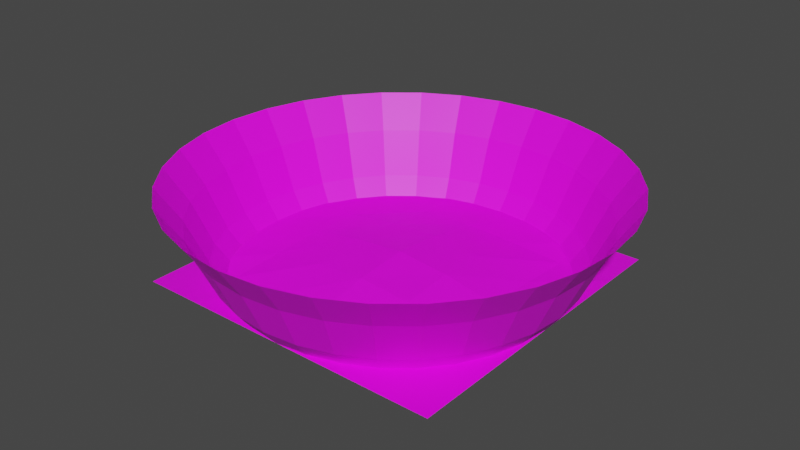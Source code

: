 # Source: portal00.blend  (saved by Blender 2.93.21; exported with 4.5.12 LTS)
import bpy
from mathutils import Matrix  # noqa: F401  (used for matrix-valued properties, if any)

bpy.ops.wm.read_factory_settings(use_empty=True)
scene = bpy.context.scene
scene.name = 'Scene'

# ---- collections
col_collection = bpy.data.collections.new('Collection'); scene.collection.children.link(col_collection)

# ---- images (referenced by path relative to the original .blend; pixels are not part of the script)
import os
ASSET_DIR = os.environ.get("B2B_ASSET_DIR", "")  # directory of the original .blend (textures are referenced by path, not embedded)
HERE = os.path.dirname(os.path.abspath(__file__))  # packed textures are extracted next to this script under _unpacked/

def load_image(name, relpath, width, height, colorspace="sRGB"):
    """Load a texture the original file referenced (path relative to the .blend, or extracted next to this script)."""
    p = next((c for c in (os.path.join(HERE, relpath), os.path.join(ASSET_DIR, relpath)) if relpath and os.path.exists(c)), "")
    if p:
        img = bpy.data.images.load(p, check_existing=True)
        img.name = name
    else:  # same state as the original file: an image datablock whose file is absent (Cycles renders it pink)
        img = bpy.data.images.new(name, width, height)
        img.source = "FILE"
        img.filepath = "//" + (relpath or name)
    img.colorspace_settings.name = colorspace
    return img
img_base00_png = load_image('base00.png', 'base00.png', 1024, 1024, 'sRGB')
img_effect01_png = load_image('effect01.png', 'effect01.png', 1024, 1024, 'sRGB')

# ---- materials (node trees are filled in below, after node groups)
mat_material_001 = bpy.data.materials.new('Material.001')
mat_material_001.surface_render_method = 'BLENDED'
mat_material_001.blend_method = 'BLEND'
mat_material_001.use_backface_culling = True
mat_material_001.use_transparent_shadow = False
mat_material_002 = bpy.data.materials.new('Material.002')
mat_material_002.surface_render_method = 'BLENDED'
mat_material_002.blend_method = 'BLEND'
mat_material_002.use_transparent_shadow = False

# ---- material node trees
mat_material_001.use_nodes = True; mat_material_001.node_tree.nodes.clear()
_N = mat_material_001.node_tree.nodes; _L = mat_material_001.node_tree.links
n0 = _N.new('ShaderNodeBsdfPrincipled'); n0.name = 'Principled BSDF'; n0.location = (10, 300)
n0.distribution = 'GGX'
n0.subsurface_method = 'BURLEY'
n0.inputs[3].default_value = 1.45
n0.inputs[27].default_value = (0.0, 0.0, 0.0, 1.0)
n0.inputs[28].default_value = 1.0
n1 = _N.new('ShaderNodeOutputMaterial'); n1.name = 'Material Output'; n1.location = (300, 300)
n2 = _N.new('ShaderNodeTexImage'); n2.name = 'Image Texture'; n2.location = (-280, 280)
n2.image = img_base00_png
_L.new(n0.outputs[0], n1.inputs[0])
_L.new(n2.outputs[0], n0.inputs[0])
_L.new(n2.outputs[1], n0.inputs[4])
n1.is_active_output = True
mat_material_002.use_nodes = True; mat_material_002.node_tree.nodes.clear()
_N = mat_material_002.node_tree.nodes; _L = mat_material_002.node_tree.links
n0 = _N.new('ShaderNodeBsdfPrincipled'); n0.name = 'Principled BSDF'; n0.location = (-121, 212)
n0.distribution = 'GGX'
n0.subsurface_method = 'BURLEY'
n0.inputs[3].default_value = 1.45
n0.inputs[27].default_value = (0.0, 0.0, 0.0, 1.0)
n0.inputs[28].default_value = 1.0
n1 = _N.new('ShaderNodeOutputMaterial'); n1.name = 'Material Output'; n1.location = (169, 212)
n2 = _N.new('ShaderNodeTexImage'); n2.name = 'Image Texture'; n2.location = (-411, 192)
n2.image = img_effect01_png
_L.new(n0.outputs[0], n1.inputs[0])
_L.new(n2.outputs[0], n0.inputs[0])
_L.new(n2.outputs[1], n0.inputs[4])
n1.is_active_output = True

# ---- world
world_world = bpy.data.worlds.new('World'); scene.world = world_world
world_world.use_nodes = True; world_world.node_tree.nodes.clear()
_N = world_world.node_tree.nodes; _L = world_world.node_tree.links
n0 = _N.new('ShaderNodeOutputWorld'); n0.name = 'World Output'; n0.location = (300, 300)
n1 = _N.new('ShaderNodeBackground'); n1.name = 'Background'; n1.location = (10, 300)
n1.inputs[0].default_value = (0.05088, 0.05088, 0.05088, 1.0)
_L.new(n1.outputs[0], n0.inputs[0])
n0.is_active_output = True
world_world.color = (0.05088, 0.05088, 0.05088)
world_world.use_sun_shadow = False
world_world.sun_shadow_jitter_overblur = 0.0

# ---- meshes
me_base = bpy.data.meshes.new('base')
me_base.from_pydata([(-4.0, -4.0, -0.6052), (4.0, -4.0, -0.6052), (-4.0, 4.0, -0.6052), (4.0, 4.0, -0.6052), (-2.667, -4.0, -0.6052), (-1.333, -4.0, -0.6052), (8.958e-08, -4.0, -0.6052), (1.333, -4.0, -0.6052), (2.667, -4.0, -0.6052), (2.667, 4.0, -0.6052), (1.333, 4.0, -0.6052), (-1.488e-07, 4.0, -0.6052), (-1.333, 4.0, -0.6052), (-2.667, 4.0, -0.6052), (-4.0, 2.667, -0.6052), (-4.0, 1.333, -0.6052), (-4.0, -1.02e-07, -0.6052), (-4.0, -1.333, -0.6052), (-4.0, -2.667, -0.6052), (4.0, -2.667, -0.6052), (4.0, -1.333, -0.6052), (4.0, 1.364e-07, -0.6052), (4.0, 1.333, -0.6052), (4.0, 2.667, -0.6052), (-2.667, -2.667, -0.6004), (-2.667, -1.333, -0.5239), (-2.667, 1.364e-07, -0.4747), (-2.667, 1.333, -0.5239), (-2.667, 2.667, -0.6004), (-1.333, -2.667, -0.5239), (-1.333, -1.333, -0.3319), (-1.333, 1.364e-07, -0.2323), (-1.333, 1.333, -0.3319), (-1.333, 2.667, -0.5239), (4.984e-08, -2.667, -0.4747), (1.01e-08, -1.333, -0.2323), (-2.963e-08, 1.364e-07, -0.1018), (-6.937e-08, 1.333, -0.2323), (-1.091e-07, 2.667, -0.4747), (1.333, -2.667, -0.5239), (1.333, -1.333, -0.3319), (1.333, 1.364e-07, -0.2323), (1.333, 1.333, -0.3319), (1.333, 2.667, -0.5239), (2.667, -2.667, -0.6004), (2.667, -1.333, -0.5239), (2.667, 1.364e-07, -0.4747), (2.667, 1.333, -0.5239), (2.667, 2.667, -0.6004)], [], [(48, 23, 3, 9), (14, 28, 13, 2), (28, 33, 12, 13), (33, 38, 11, 12), (38, 43, 10, 11), (43, 48, 9, 10), (7, 8, 44, 39), (39, 44, 45, 40), (40, 45, 46, 41), (41, 46, 47, 42), (42, 47, 48, 43), (6, 7, 39, 34), (34, 39, 40, 35), (35, 40, 41, 36), (36, 41, 42, 37), (37, 42, 43, 38), (5, 6, 34, 29), (29, 34, 35, 30), (30, 35, 36, 31), (31, 36, 37, 32), (32, 37, 38, 33), (4, 5, 29, 24), (24, 29, 30, 25), (25, 30, 31, 26), (26, 31, 32, 27), (27, 32, 33, 28), (0, 4, 24, 18), (18, 24, 25, 17), (17, 25, 26, 16), (16, 26, 27, 15), (15, 27, 28, 14), (8, 1, 19, 44), (44, 19, 20, 45), (45, 20, 21, 46), (46, 21, 22, 47), (47, 22, 23, 48)])
_uv = me_base.uv_layers.new(name='UVMap')
_uv.uv.foreach_set('vector', [0.8333, 0.8333, 1.0, 0.8333, 1.0, 1.0, 0.8333, 1.0, 0.0, 0.8333, 0.1667, 0.8333, 0.1667, 1.0, 0.0, 1.0, 0.1667, 0.8333, 0.3333, 0.8333, 0.3333, 1.0, 0.1667, 1.0, 0.3333, 0.8333, 0.5, 0.8333, 0.5, 1.0, 0.3333, 1.0, 0.5, 0.8333, 0.6667, 0.8333, 0.6667, 1.0, 0.5, 1.0, 0.6667, 0.8333, 0.8333, 0.8333, 0.8333, 1.0, 0.6667, 1.0, 0.6667, 0.0, 0.8333, 0.0, 0.8333, 0.1667, 0.6667, 0.1667, 0.6667, 0.1667, 0.8333, 0.1667, 0.8333, 0.3333, 0.6667, 0.3333, 0.6667, 0.3333, 0.8333, 0.3333, 0.8333, 0.5, 0.6667, 0.5, 0.6667, 0.5, 0.8333, 0.5, 0.8333, 0.6667, 0.6667, 0.6667, 0.6667, 0.6667, 0.8333, 0.6667, 0.8333, 0.8333, 0.6667, 0.8333, 0.5, 0.0, 0.6667, 0.0, 0.6667, 0.1667, 0.5, 0.1667, 0.5, 0.1667, 0.6667, 0.1667, 0.6667, 0.3333, 0.5, 0.3333, 0.5, 0.3333, 0.6667, 0.3333, 0.6667, 0.5, 0.5, 0.5, 0.5, 0.5, 0.6667, 0.5, 0.6667, 0.6667, 0.5, 0.6667, 0.5, 0.6667, 0.6667, 0.6667, 0.6667, 0.8333, 0.5, 0.8333, 0.3333, 0.0, 0.5, 0.0, 0.5, 0.1667, 0.3333, 0.1667, 0.3333, 0.1667, 0.5, 0.1667, 0.5, 0.3333, 0.3333, 0.3333, 0.3333, 0.3333, 0.5, 0.3333, 0.5, 0.5, 0.3333, 0.5, 0.3333, 0.5, 0.5, 0.5, 0.5, 0.6667, 0.3333, 0.6667, 0.3333, 0.6667, 0.5, 0.6667, 0.5, 0.8333, 0.3333, 0.8333, 0.1667, 0.0, 0.3333, 0.0, 0.3333, 0.1667, 0.1667, 0.1667, 0.1667, 0.1667, 0.3333, 0.1667, 0.3333, 0.3333, 0.1667, 0.3333, 0.1667, 0.3333, 0.3333, 0.3333, 0.3333, 0.5, 0.1667, 0.5, 0.1667, 0.5, 0.3333, 0.5, 0.3333, 0.6667, 0.1667, 0.6667, 0.1667, 0.6667, 0.3333, 0.6667, 0.3333, 0.8333, 0.1667, 0.8333, 0.0, 0.0, 0.1667, 0.0, 0.1667, 0.1667, 0.0, 0.1667, 0.0, 0.1667, 0.1667, 0.1667, 0.1667, 0.3333, 0.0, 0.3333, 0.0, 0.3333, 0.1667, 0.3333, 0.1667, 0.5, 0.0, 0.5, 0.0, 0.5, 0.1667, 0.5, 0.1667, 0.6667, 0.0, 0.6667, 0.0, 0.6667, 0.1667, 0.6667, 0.1667, 0.8333, 0.0, 0.8333, 0.8333, 0.0, 1.0, 0.0, 1.0, 0.1667, 0.8333, 0.1667, 0.8333, 0.1667, 1.0, 0.1667, 1.0, 0.3333, 0.8333, 0.3333, 0.8333, 0.3333, 1.0, 0.3333, 1.0, 0.5, 0.8333, 0.5, 0.8333, 0.5, 1.0, 0.5, 1.0, 0.6667, 0.8333, 0.6667, 0.8333, 0.6667, 1.0, 0.6667, 1.0, 0.8333, 0.8333, 0.8333])
me_base.materials.append(mat_material_001)
me_base.use_remesh_fix_poles = True
me_base.use_remesh_preserve_attributes = False
me_base.update()
me_flower = bpy.data.meshes.new('flower')
me_flower.from_pydata([(-2.963e-08, 4.0, -0.6052), (0.7804, 3.923, -0.6052), (1.531, 3.696, -0.6052), (2.222, 3.326, -0.6052), (2.828, 2.828, -0.6052), (3.326, 2.222, -0.6052), (3.696, 1.531, -0.6052), (3.923, 0.7804, -0.6052), (4.0, -1.577e-07, -0.6052), (3.923, -0.7804, -0.6052), (3.696, -1.531, -0.6052), (3.326, -2.222, -0.6052), (2.828, -2.828, -0.6052), (2.222, -3.326, -0.6052), (1.531, -3.696, -0.6052), (0.7804, -3.923, -0.6052), (-3.793e-07, -4.0, -0.6052), (-0.7804, -3.923, -0.6052), (-1.531, -3.696, -0.6052), (-2.222, -3.326, -0.6052), (-2.828, -2.828, -0.6052), (-3.326, -2.222, -0.6052), (-3.696, -1.531, -0.6052), (-3.923, -0.7804, -0.6052), (-4.0, 6.488e-08, -0.6052), (-3.923, 0.7804, -0.6052), (-3.696, 1.531, -0.6052), (-3.326, 2.222, -0.6052), (-2.828, 2.828, -0.6052), (-2.222, 3.326, -0.6052), (-1.531, 3.696, -0.6052), (-0.7804, 3.923, -0.6052), (8.272e-08, 5.433, 1.759), (1.06, 5.328, 1.759), (2.079, 5.019, 1.759), (3.018, 4.517, 1.759), (3.841, 3.841, 1.759), (4.517, 3.018, 1.759), (5.019, 2.079, 1.759), (5.328, 1.06, 1.759), (5.433, -1.723e-07, 1.759), (5.328, -1.06, 1.759), (5.019, -2.079, 1.759), (4.517, -3.018, 1.759), (3.841, -3.841, 1.759), (3.018, -4.517, 1.759), (2.079, -5.019, 1.759), (1.06, -5.328, 1.759), (-3.922e-07, -5.433, 1.759), (-1.06, -5.328, 1.759), (-2.079, -5.019, 1.759), (-3.018, -4.517, 1.759), (-3.841, -3.841, 1.759), (-4.517, -3.018, 1.759), (-5.019, -2.079, 1.759), (-5.328, -1.06, 1.759), (-5.433, 1.3e-07, 1.759), (-5.328, 1.06, 1.759), (-5.019, 2.079, 1.759), (-4.517, 3.018, 1.759), (-3.841, 3.841, 1.759), (-3.018, 4.517, 1.759), (-2.079, 5.019, 1.759), (-1.06, 5.328, 1.759), (0.8479, -4.263, -0.1616), (1.663, -4.015, -0.1616), (-4.015, -1.663, -0.1616), (-3.614, -2.415, -0.1616), (1.663, 4.015, -0.1616), (0.8479, 4.263, -0.1616), (-2.415, 3.614, -0.1616), (-3.073, 3.073, -0.1616), (4.263, -0.8479, -0.1616), (4.346, -1.629e-07, -0.1616), (-4.021e-07, -4.346, -0.1616), (-4.263, -0.8479, -0.1616), (2.415, 3.614, -0.1616), (-1.663, 4.015, -0.1616), (4.015, -1.663, -0.1616), (-0.8479, -4.263, -0.1616), (-4.346, 7.89e-08, -0.1616), (3.073, 3.073, -0.1616), (-0.8479, 4.263, -0.1616), (3.614, -2.415, -0.1616), (-1.663, -4.015, -0.1616), (-4.263, 0.8479, -0.1616), (3.614, 2.415, -0.1616), (-2.217e-08, 4.346, -0.1616), (3.073, -3.073, -0.1616), (-2.415, -3.614, -0.1616), (-4.015, 1.663, -0.1616), (4.015, 1.663, -0.1616), (2.415, -3.614, -0.1616), (-3.073, -3.073, -0.1616), (-3.614, 2.415, -0.1616), (4.263, 0.8479, -0.1616), (0.9461, -4.756, 0.9165), (-4.481, -1.856, 0.9165), (1.856, 4.481, 0.9165), (-2.694, 4.032, 0.9165), (4.756, -0.9461, 0.9165), (-4.449e-07, -4.85, 0.9165), (-4.756, -0.9461, 0.9165), (2.694, 4.032, 0.9165), (-1.856, 4.481, 0.9165), (4.481, -1.856, 0.9165), (-0.9461, -4.756, 0.9165), (-4.85, 1.026e-07, 0.9165), (3.429, 3.429, 0.9165), (-0.9461, 4.756, 0.9165), (4.032, -2.694, 0.9165), (-1.856, -4.481, 0.9165), (-4.756, 0.9461, 0.9165), (4.032, 2.694, 0.9165), (-2.091e-08, 4.85, 0.9165), (3.429, -3.429, 0.9165), (-2.694, -4.032, 0.9165), (-4.481, 1.856, 0.9165), (4.481, 1.856, 0.9165), (2.694, -4.032, 0.9165), (-3.429, -3.429, 0.9165), (-4.032, 2.694, 0.9165), (4.756, 0.9461, 0.9165), (1.856, -4.481, 0.9165), (-4.032, -2.694, 0.9165), (0.9461, 4.756, 0.9165), (-3.429, 3.429, 0.9165), (4.85, -1.672e-07, 0.9165)], [], [(120, 124, 53, 52), (119, 123, 46, 45), (114, 125, 33, 32), (118, 122, 39, 38), (117, 121, 59, 58), (116, 120, 52, 51), (115, 119, 45, 44), (113, 118, 38, 37), (112, 117, 58, 57), (111, 116, 51, 50), (110, 115, 44, 43), (109, 114, 32, 63), (108, 113, 37, 36), (107, 112, 57, 56), (106, 111, 50, 49), (105, 110, 43, 42), (104, 109, 63, 62), (103, 108, 36, 35), (102, 107, 56, 55), (101, 106, 49, 48), (100, 105, 42, 41), (99, 104, 62, 61), (98, 103, 35, 34), (97, 102, 55, 54), (96, 101, 48, 47), (127, 100, 41, 40), (126, 99, 61, 60), (125, 98, 34, 33), (124, 97, 54, 53), (123, 96, 47, 46), (121, 126, 60, 59), (122, 127, 40, 39), (7, 8, 73, 95), (27, 28, 71, 94), (14, 15, 64, 65), (21, 22, 66, 67), (1, 2, 68, 69), (28, 29, 70, 71), (8, 9, 72, 73), (15, 16, 74, 64), (22, 23, 75, 66), (2, 3, 76, 68), (29, 30, 77, 70), (9, 10, 78, 72), (16, 17, 79, 74), (23, 24, 80, 75), (3, 4, 81, 76), (30, 31, 82, 77), (10, 11, 83, 78), (17, 18, 84, 79), (24, 25, 85, 80), (4, 5, 86, 81), (31, 0, 87, 82), (11, 12, 88, 83), (18, 19, 89, 84), (25, 26, 90, 85), (5, 6, 91, 86), (12, 13, 92, 88), (19, 20, 93, 89), (26, 27, 94, 90), (6, 7, 95, 91), (0, 1, 69, 87), (13, 14, 65, 92), (20, 21, 67, 93), (95, 73, 127, 122), (94, 71, 126, 121), (65, 64, 96, 123), (67, 66, 97, 124), (69, 68, 98, 125), (71, 70, 99, 126), (73, 72, 100, 127), (64, 74, 101, 96), (66, 75, 102, 97), (68, 76, 103, 98), (70, 77, 104, 99), (72, 78, 105, 100), (74, 79, 106, 101), (75, 80, 107, 102), (76, 81, 108, 103), (77, 82, 109, 104), (78, 83, 110, 105), (79, 84, 111, 106), (80, 85, 112, 107), (81, 86, 113, 108), (82, 87, 114, 109), (83, 88, 115, 110), (84, 89, 116, 111), (85, 90, 117, 112), (86, 91, 118, 113), (88, 92, 119, 115), (89, 93, 120, 116), (90, 94, 121, 117), (91, 95, 122, 118), (87, 69, 125, 114), (92, 65, 123, 119), (93, 67, 124, 120)])
_uv = me_flower.uv_layers.new(name='UVMap')
_uv.uv.foreach_set('vector', [0.1552, 0.8164, -0.1848, 0.8137, -0.1393, 0.986, 0.181, 0.986, 2.358, 0.78, 2.085, 0.79, 2.025, 0.986, 2.297, 0.986, -3.331, 0.7159, -3.665, 0.7103, -3.657, 0.986, -3.302, 0.986, 4.326, 0.713, 4.004, 0.7196, 3.983, 0.986, 4.324, 0.986, -1.658, 0.7745, -1.921, 0.7636, -1.845, 0.986, -1.58, 0.986, 0.502, 0.817, 0.1552, 0.8164, 0.181, 0.986, 0.5057, 0.986, 2.623, 0.7694, 2.358, 0.78, 2.297, 0.986, 2.563, 0.986, 4.669, 0.7083, 4.326, 0.713, 4.324, 0.986, 4.691, 0.986, -1.391, 0.7848, -1.658, 0.7745, -1.58, 0.986, -1.312, 0.986, 0.8467, 0.8154, 0.502, 0.817, 0.5057, 0.986, 0.829, 0.986, 2.884, 0.7584, 2.623, 0.7694, 2.563, 0.986, 2.828, 0.986, -3.019, 0.7232, -3.331, 0.7159, -3.302, 0.986, -2.974, 0.986, 5.031, 0.7056, 4.669, 0.7083, 4.691, 0.986, 5.08, 0.986, -1.113, 0.7943, -1.391, 0.7848, -1.312, 0.986, -1.036, 0.986, 1.181, 0.8117, 0.8467, 0.8154, 0.829, 0.986, 1.145, 0.986, 3.148, 0.7475, 2.884, 0.7584, 2.828, 0.986, 3.096, 0.986, -2.726, 0.732, -3.019, 0.7232, -2.974, 0.986, -2.67, 0.986, 5.401, 0.705, 5.031, 0.7056, 5.08, 0.986, 5.48, 0.986, -0.8203, 0.8024, -1.113, 0.7943, -1.036, 0.986, -0.7493, 0.986, 1.499, 0.8061, 1.181, 0.8117, 1.145, 0.986, 1.451, 0.986, 3.419, 0.7372, 3.148, 0.7475, 3.096, 0.986, 3.375, 0.986, -2.449, 0.742, -2.726, 0.732, -2.67, 0.986, -2.384, 0.986, -4.018, 0.7066, -4.386, 0.705, -4.433, 0.986, -4.036, 0.986, -0.5111, 0.809, -0.8203, 0.8024, -0.7493, 0.986, -0.4503, 0.986, 1.8, 0.7988, 1.499, 0.8061, 1.451, 0.986, 1.744, 0.986, 3.702, 0.7277, 3.419, 0.7372, 3.375, 0.986, 3.668, 0.986, -2.183, 0.7526, -2.449, 0.742, -2.384, 0.986, -2.111, 0.986, -3.665, 0.7103, -4.018, 0.7066, -4.036, 0.986, -3.657, 0.986, -0.1848, 0.8137, -0.5111, 0.809, -0.4503, 0.986, -0.1393, 0.986, 2.085, 0.79, 1.8, 0.7988, 1.744, 0.986, 2.025, 0.986, -1.921, 0.7636, -2.183, 0.7526, -2.111, 0.986, -1.845, 0.986, 4.004, 0.7196, 3.702, 0.7277, 3.668, 0.986, 3.983, 0.986, 4.084, 0.02316, 3.814, 0.02316, 3.752, 0.4132, 4.04, 0.4087, -2.055, 0.02316, -2.307, 0.02316, -2.238, 0.427, -1.981, 0.4331, 2.256, 0.02316, 1.962, 0.02316, 1.873, 0.4525, 2.162, 0.4476, -0.2511, 0.02316, -0.6114, 0.02316, -0.5559, 0.4582, -0.2144, 0.4608, -3.647, 0.02316, -3.943, 0.02316, -3.985, 0.4015, -3.657, 0.4035, -2.307, 0.02316, -2.56, 0.02316, -2.499, 0.4211, -2.238, 0.427, 3.814, 0.02316, 3.553, 0.02316, 3.478, 0.4184, 3.752, 0.4132, 1.962, 0.02316, 1.643, 0.02316, 1.564, 0.4566, 1.873, 0.4525, -0.6114, 0.02316, -0.9434, 0.02316, -0.8752, 0.4546, -0.5559, 0.4582, -3.943, 0.02316, -4.245, 0.02316, -4.323, 0.4006, -3.985, 0.4015, -2.56, 0.02316, -2.818, 0.02316, -2.767, 0.4156, -2.499, 0.4211, 3.553, 0.02316, 3.298, 0.02316, 3.215, 0.4242, 3.478, 0.4184, 1.643, 0.02316, 1.296, 0.02316, 1.232, 0.4597, 1.564, 0.4566, -0.9434, 0.02316, -1.248, 0.02316, -1.173, 0.45, -0.8752, 0.4546, 5.26, 0.02316, 4.956, 0.02316, 4.997, 0.4009, 5.338, 0.4006, -2.818, 0.02316, -3.084, 0.02316, -3.048, 0.4107, -2.767, 0.4156, 3.298, 0.02316, 3.046, 0.02316, 2.956, 0.4302, 3.215, 0.4242, 1.296, 0.02316, 0.9222, 0.02316, 0.8804, 0.4617, 1.232, 0.4597, -1.248, 0.02316, -1.531, 0.02316, -1.453, 0.4448, -1.173, 0.45, 4.956, 0.02316, 4.657, 0.02316, 4.664, 0.4024, 4.997, 0.4009, -3.084, 0.02316, -3.36, 0.02316, -3.344, 0.4066, -3.048, 0.4107, 3.046, 0.02316, 2.792, 0.02316, 2.698, 0.4363, 2.956, 0.4302, 0.9222, 0.02316, 0.5296, 0.02316, 0.5143, 0.4626, 0.8804, 0.4617, -1.531, 0.02316, -1.798, 0.02316, -1.721, 0.4391, -1.453, 0.4448, 4.657, 0.02316, 4.366, 0.02316, 4.343, 0.405, 4.664, 0.4024, 2.792, 0.02316, 2.531, 0.02316, 2.435, 0.4422, 2.698, 0.4363, 0.5296, 0.02316, 0.1332, 0.02316, 0.1454, 0.4623, 0.5143, 0.4626, -1.798, 0.02316, -2.055, 0.02316, -1.981, 0.4331, -1.721, 0.4391, 4.366, 0.02316, 4.084, 0.02316, 4.04, 0.4087, 4.343, 0.405, -3.36, 0.02316, -3.647, 0.02316, -3.657, 0.4035, -3.344, 0.4066, 2.531, 0.02316, 2.256, 0.02316, 2.162, 0.4476, 2.435, 0.4422, 0.1332, 0.02316, -0.2511, 0.02316, -0.2144, 0.4608, 0.1454, 0.4623, 4.04, 0.4087, 3.752, 0.4132, 3.702, 0.7277, 4.004, 0.7196, -1.981, 0.4331, -2.238, 0.427, -2.183, 0.7526, -1.921, 0.7636, 2.162, 0.4476, 1.873, 0.4525, 1.8, 0.7988, 2.085, 0.79, -0.2144, 0.4608, -0.5559, 0.4582, -0.5111, 0.809, -0.1848, 0.8137, -3.657, 0.4035, -3.985, 0.4015, -4.018, 0.7066, -3.665, 0.7103, -2.238, 0.427, -2.499, 0.4211, -2.449, 0.742, -2.183, 0.7526, 3.752, 0.4132, 3.478, 0.4184, 3.419, 0.7372, 3.702, 0.7277, 1.873, 0.4525, 1.564, 0.4566, 1.499, 0.8061, 1.8, 0.7988, -0.5559, 0.4582, -0.8752, 0.4546, -0.8203, 0.8024, -0.5111, 0.809, -3.985, 0.4015, -4.323, 0.4006, -4.386, 0.705, -4.018, 0.7066, -2.499, 0.4211, -2.767, 0.4156, -2.726, 0.732, -2.449, 0.742, 3.478, 0.4184, 3.215, 0.4242, 3.148, 0.7475, 3.419, 0.7372, 1.564, 0.4566, 1.232, 0.4597, 1.181, 0.8117, 1.499, 0.8061, -0.8752, 0.4546, -1.173, 0.45, -1.113, 0.7943, -0.8203, 0.8024, 5.338, 0.4006, 4.997, 0.4009, 5.031, 0.7056, 5.401, 0.705, -2.767, 0.4156, -3.048, 0.4107, -3.019, 0.7232, -2.726, 0.732, 3.215, 0.4242, 2.956, 0.4302, 2.884, 0.7584, 3.148, 0.7475, 1.232, 0.4597, 0.8804, 0.4617, 0.8467, 0.8154, 1.181, 0.8117, -1.173, 0.45, -1.453, 0.4448, -1.391, 0.7848, -1.113, 0.7943, 4.997, 0.4009, 4.664, 0.4024, 4.669, 0.7083, 5.031, 0.7056, -3.048, 0.4107, -3.344, 0.4066, -3.331, 0.7159, -3.019, 0.7232, 2.956, 0.4302, 2.698, 0.4363, 2.623, 0.7694, 2.884, 0.7584, 0.8804, 0.4617, 0.5143, 0.4626, 0.502, 0.817, 0.8467, 0.8154, -1.453, 0.4448, -1.721, 0.4391, -1.658, 0.7745, -1.391, 0.7848, 4.664, 0.4024, 4.343, 0.405, 4.326, 0.713, 4.669, 0.7083, 2.698, 0.4363, 2.435, 0.4422, 2.358, 0.78, 2.623, 0.7694, 0.5143, 0.4626, 0.1454, 0.4623, 0.1552, 0.8164, 0.502, 0.817, -1.721, 0.4391, -1.981, 0.4331, -1.921, 0.7636, -1.658, 0.7745, 4.343, 0.405, 4.04, 0.4087, 4.004, 0.7196, 4.326, 0.713, -3.344, 0.4066, -3.657, 0.4035, -3.665, 0.7103, -3.331, 0.7159, 2.435, 0.4422, 2.162, 0.4476, 2.085, 0.79, 2.358, 0.78, 0.1454, 0.4623, -0.2144, 0.4608, -0.1848, 0.8137, 0.1552, 0.8164])
me_flower.materials.append(mat_material_002)
me_flower.use_remesh_fix_poles = True
me_flower.use_remesh_preserve_attributes = False
me_flower.update()

# ---- objects
ob_base = bpy.data.objects.new('base', me_base)
ob_flower = bpy.data.objects.new('flower', me_flower)

# ---- transforms, parenting, visibility, modifiers, constraints
ob_base.location = (0.0, 0.0, 0.0)
ob_flower.location = (0.0, 0.0, 0.0)

# ---- collection membership
col_collection.objects.link(ob_base)
col_collection.objects.link(ob_flower)

# ---- scene / render settings (as saved in the file)
scene.frame_start = 1; scene.frame_end = 250; scene.frame_set(1)
scene.render.engine = 'BLENDER_EEVEE_NEXT'
scene.cycles.use_denoising = False
scene.cycles.samples = 128
scene.cycles.sampling_pattern = 'TABULATED_SOBOL'
scene.cycles.use_adaptive_sampling = False
scene.cycles.use_light_tree = False
scene.view_settings.view_transform = 'Filmic'
bpy.context.view_layer.update()

# ---- added for rendering (the .blend has no active camera and no usable light): camera, sun
cam_auto = bpy.data.cameras.new('AutoCamera')
cam_auto.lens = 50.0
cam_auto.sensor_width = 36.0
cam_auto.clip_end = 1000.0
ob_auto_camera = bpy.data.objects.new('AutoCamera', cam_auto)
scene.collection.objects.link(ob_auto_camera)
ob_auto_camera.location = (14.3843, -17.2611, 12.0844)
ob_auto_camera.rotation_euler = (1.09748, -7.21219e-08, 0.694738)
scene.camera = ob_auto_camera
light_auto_sun = bpy.data.lights.new('AutoSun', 'SUN')
light_auto_sun.energy = 3.0
light_auto_sun.angle = 0.0523599
ob_auto_sun = bpy.data.objects.new('AutoSun', light_auto_sun)
scene.collection.objects.link(ob_auto_sun)
ob_auto_sun.rotation_euler = (0.872665, 0.174533, 0.523599)
bpy.context.view_layer.update()
